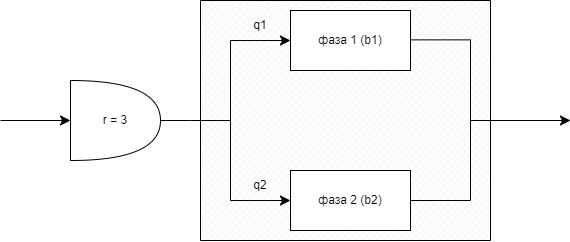

The diagram above was exported from draw.io. Its source (the exported page's mxGraphModel, read from the mxfile embedded in the PNG):
<mxGraphModel dx="890" dy="431" grid="1" gridSize="10" guides="1" tooltips="1" connect="1" arrows="1" fold="1" page="1" pageScale="1" pageWidth="827" pageHeight="1169" math="0" shadow="0">
  <root>
    <mxCell id="0" />
    <mxCell id="1" parent="0" />
    <mxCell id="z2YoDn6WxsslsZiS7oRz-36" value="" style="verticalLabelPosition=bottom;verticalAlign=top;html=1;shape=mxgraph.basic.patternFillRect;fillStyle=diagGrid;step=5;fillStrokeWidth=0.2;fillStrokeColor=#dddddd;" vertex="1" parent="1">
      <mxGeometry x="330" y="200" width="290" height="240" as="geometry" />
    </mxCell>
    <mxCell id="z2YoDn6WxsslsZiS7oRz-1" value="" style="endArrow=classic;html=1;rounded=0;fontSize=12;startSize=8;endSize=8;curved=1;" edge="1" parent="1">
      <mxGeometry width="50" height="50" relative="1" as="geometry">
        <mxPoint x="130" y="320" as="sourcePoint" />
        <mxPoint x="200" y="320" as="targetPoint" />
      </mxGeometry>
    </mxCell>
    <mxCell id="z2YoDn6WxsslsZiS7oRz-4" value="r = 3" style="shape=or;whiteSpace=wrap;html=1;" vertex="1" parent="1">
      <mxGeometry x="200" y="280" width="90" height="80" as="geometry" />
    </mxCell>
    <mxCell id="z2YoDn6WxsslsZiS7oRz-9" value="" style="endArrow=none;html=1;rounded=0;fontSize=12;startSize=8;endSize=8;curved=1;exitX=1;exitY=0.5;exitDx=0;exitDy=0;exitPerimeter=0;" edge="1" parent="1" source="z2YoDn6WxsslsZiS7oRz-4">
      <mxGeometry width="50" height="50" relative="1" as="geometry">
        <mxPoint x="350" y="360" as="sourcePoint" />
        <mxPoint x="320" y="320" as="targetPoint" />
      </mxGeometry>
    </mxCell>
    <mxCell id="z2YoDn6WxsslsZiS7oRz-14" value="" style="edgeStyle=segmentEdgeStyle;endArrow=classic;html=1;curved=0;rounded=0;endSize=8;startSize=8;fontSize=12;entryX=0;entryY=0.5;entryDx=0;entryDy=0;" edge="1" parent="1" target="z2YoDn6WxsslsZiS7oRz-16">
      <mxGeometry width="50" height="50" relative="1" as="geometry">
        <mxPoint x="320" y="320" as="sourcePoint" />
        <mxPoint x="400" y="240" as="targetPoint" />
        <Array as="points">
          <mxPoint x="360" y="320" />
          <mxPoint x="360" y="240" />
        </Array>
      </mxGeometry>
    </mxCell>
    <mxCell id="z2YoDn6WxsslsZiS7oRz-15" value="" style="edgeStyle=segmentEdgeStyle;endArrow=classic;html=1;curved=0;rounded=0;endSize=8;startSize=8;fontSize=12;entryX=0;entryY=0.5;entryDx=0;entryDy=0;" edge="1" parent="1" target="z2YoDn6WxsslsZiS7oRz-17">
      <mxGeometry width="50" height="50" relative="1" as="geometry">
        <mxPoint x="360" y="320" as="sourcePoint" />
        <mxPoint x="400" y="400" as="targetPoint" />
        <Array as="points">
          <mxPoint x="360" y="400" />
        </Array>
      </mxGeometry>
    </mxCell>
    <mxCell id="z2YoDn6WxsslsZiS7oRz-16" value="фаза 1 (b1)" style="rounded=0;whiteSpace=wrap;html=1;" vertex="1" parent="1">
      <mxGeometry x="420" y="210" width="120" height="60" as="geometry" />
    </mxCell>
    <mxCell id="z2YoDn6WxsslsZiS7oRz-17" value="фаза 2 (b2)" style="rounded=0;whiteSpace=wrap;html=1;" vertex="1" parent="1">
      <mxGeometry x="420" y="370" width="120" height="60" as="geometry" />
    </mxCell>
    <mxCell id="z2YoDn6WxsslsZiS7oRz-25" value="" style="shape=partialRectangle;whiteSpace=wrap;html=1;bottom=0;right=0;fillColor=none;rotation=-180;" vertex="1" parent="1">
      <mxGeometry x="540" y="320" width="60" height="80" as="geometry" />
    </mxCell>
    <mxCell id="z2YoDn6WxsslsZiS7oRz-26" value="" style="shape=partialRectangle;whiteSpace=wrap;html=1;bottom=0;right=0;fillColor=none;rotation=90;" vertex="1" parent="1">
      <mxGeometry x="529.69" y="249.68" width="80.63" height="60" as="geometry" />
    </mxCell>
    <mxCell id="z2YoDn6WxsslsZiS7oRz-27" style="edgeStyle=none;curved=1;rounded=0;orthogonalLoop=1;jettySize=auto;html=1;exitX=0;exitY=0.5;exitDx=0;exitDy=0;fontSize=12;startSize=8;endSize=8;" edge="1" parent="1" source="z2YoDn6WxsslsZiS7oRz-17" target="z2YoDn6WxsslsZiS7oRz-17">
      <mxGeometry relative="1" as="geometry" />
    </mxCell>
    <mxCell id="z2YoDn6WxsslsZiS7oRz-28" value="" style="endArrow=classic;html=1;rounded=0;fontSize=12;startSize=8;endSize=8;curved=1;" edge="1" parent="1">
      <mxGeometry width="50" height="50" relative="1" as="geometry">
        <mxPoint x="600" y="320" as="sourcePoint" />
        <mxPoint x="700" y="320" as="targetPoint" />
      </mxGeometry>
    </mxCell>
    <mxCell id="z2YoDn6WxsslsZiS7oRz-37" value="q1" style="text;html=1;align=center;verticalAlign=middle;whiteSpace=wrap;rounded=0;" vertex="1" parent="1">
      <mxGeometry x="360" y="210" width="60" height="30" as="geometry" />
    </mxCell>
    <mxCell id="z2YoDn6WxsslsZiS7oRz-39" value="q2" style="text;html=1;align=center;verticalAlign=middle;whiteSpace=wrap;rounded=0;" vertex="1" parent="1">
      <mxGeometry x="360" y="370" width="60" height="30" as="geometry" />
    </mxCell>
  </root>
</mxGraphModel>